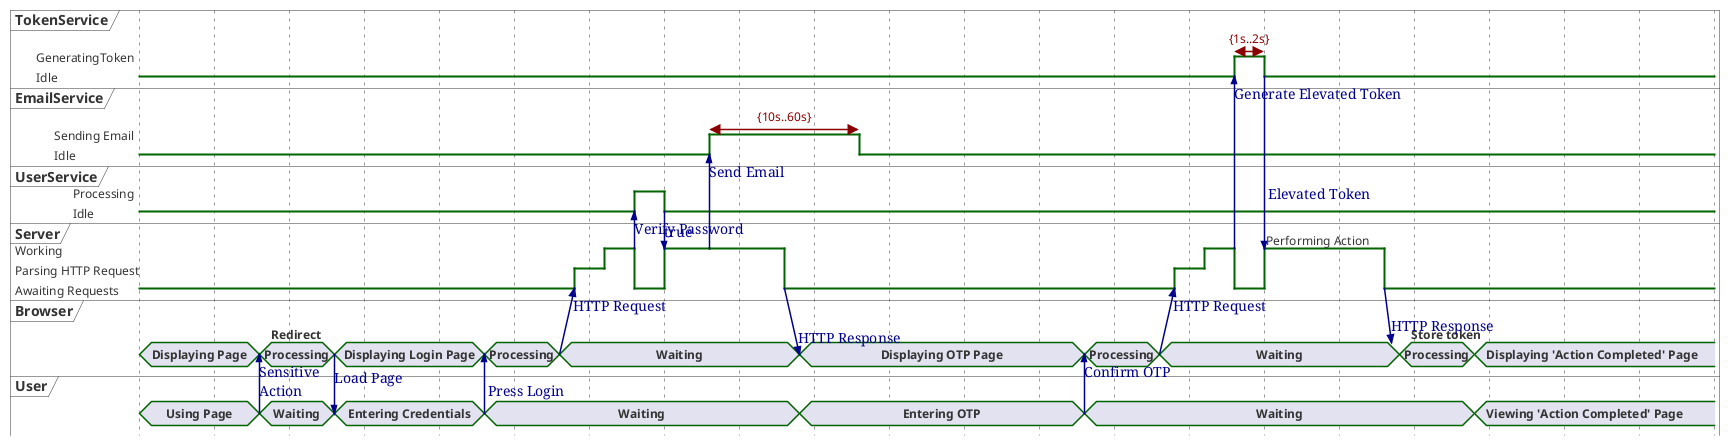

The diagram above was rendered by PlantUML. Its source (embedded in the PNG):
@startuml

scale 5 as 75 pixels
hide time-axis

robust TokenService
robust EmailService
robust UserService
robust Server
concise Browser
concise User



@-13
User is "Using Page"
Browser is "Displaying Page"
Server is "Awaiting Requests"
UserService is Idle
EmailService is Idle
TokenService is Idle

@-5
Browser is Processing: Redirect
User is Waiting
User -> Browser :  Sensitive\nAction

@0
Browser -> User : Load Page\n
User is "Entering Credentials"
Browser is "Displaying Login Page"


@10
User is Waiting
Browser is Processing
User -> Browser: \n Press Login

@15
Browser is Waiting
Browser -> Server@+1: HTTP Request

@16
Server is "Parsing HTTP Request":

@18
Server is Working

@20
Server is "Awaiting Requests"
UserService is Processing
Server -> UserService: Verify Password


@22
UserService is Idle
UserService -> Server: true
Server is Working

@25
Server is Working
EmailService is "Sending Email"
Server -> EmailService: Send Email
EmailService@25 <-> @35 : {10s..60s}

@30
Server is "Awaiting Requests"
Server -> Browser@+1: HTTP Response

@31
Browser is "Displaying OTP Page"
User is "Entering OTP"

@35
EmailService is Idle

@50
Browser is Processing
User is Waiting
User -> Browser: Confirm OTP

@55
Browser is Waiting
Browser -> Server@+1: HTTP Request

@56
Server is "Parsing HTTP Request"

@58 
Server is Working

@60
Server is "Awaiting Requests"
TokenService is GeneratingToken
Server -> TokenService: Generate Elevated Token
TokenService@60 <-> @62 : {1s..2s}

@62
TokenService is Idle
Server is Working : Performing Action
TokenService -> Server : \n Elevated Token\n\n

@70
Server is "Awaiting Requests"
Server -> Browser@+0.5: HTTP Response

@71
Browser is Processing: Store token

@76
Browser is "Displaying 'Action Completed' Page"
User is "Viewing 'Action Completed' Page"

@87
@enduml